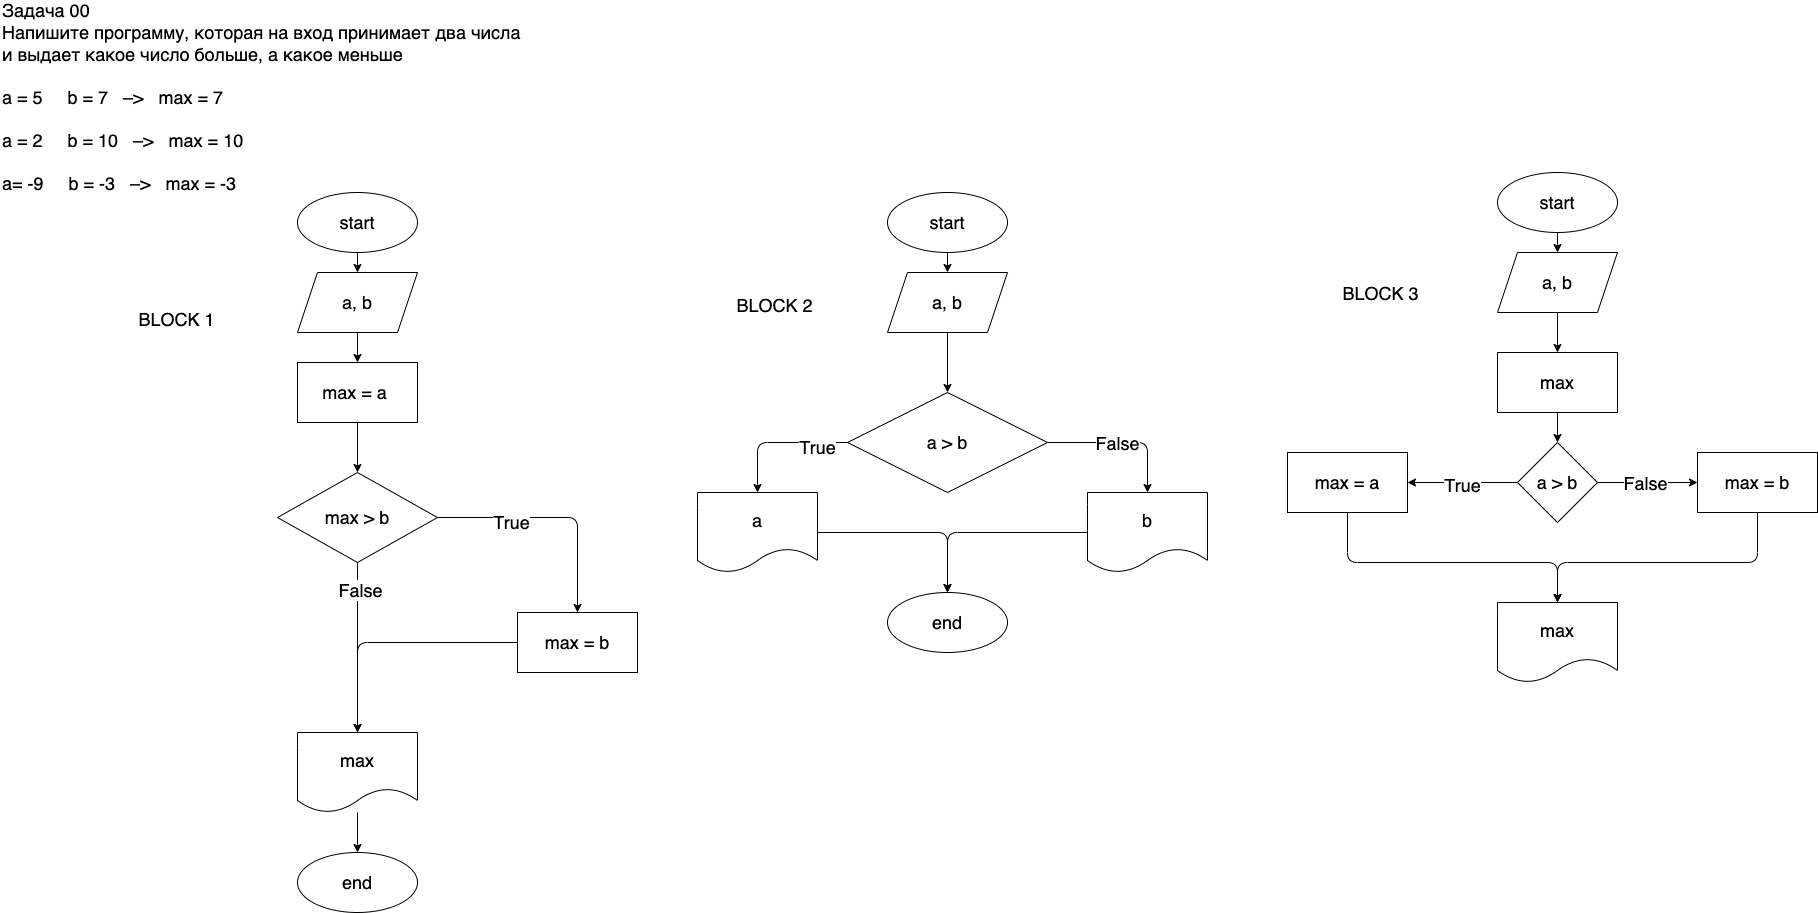

The diagram above was exported from draw.io. Its source (the exported page's mxGraphModel, read from the mxfile embedded in the PNG):
<mxGraphModel dx="2742" dy="664" grid="0" gridSize="10" guides="1" tooltips="1" connect="1" arrows="1" fold="1" page="0" pageScale="1" pageWidth="827" pageHeight="1169" math="0" shadow="0">
  <root>
    <mxCell id="0" />
    <mxCell id="1" parent="0" />
    <mxCell id="3" value="&lt;font style=&quot;font-size: 18px&quot;&gt;Задача 00&lt;br&gt;Напишите программу, которая на вход принимает два числа &lt;br&gt;и выдает какое число больше, а какое меньше&lt;br&gt;&lt;br&gt;а = 5&amp;nbsp; &amp;nbsp; &amp;nbsp;b = 7&amp;nbsp; &amp;nbsp;–&amp;gt;&amp;nbsp; &amp;nbsp;max = 7&lt;br&gt;&lt;br&gt;а = 2&amp;nbsp; &amp;nbsp; &amp;nbsp;b = 10&amp;nbsp; &amp;nbsp;–&amp;gt;&amp;nbsp; &amp;nbsp;max = 10&lt;br&gt;&lt;br&gt;а= -9&amp;nbsp; &amp;nbsp; &amp;nbsp;b = -3&amp;nbsp; &amp;nbsp;–&amp;gt;&amp;nbsp; &amp;nbsp;max = -3&lt;br&gt;&lt;/font&gt;" style="text;html=1;align=left;verticalAlign=middle;resizable=0;points=[];autosize=1;strokeColor=none;fillColor=none;" parent="1" vertex="1">
      <mxGeometry x="-827" y="50" width="530" height="150" as="geometry" />
    </mxCell>
    <mxCell id="6" value="" style="edgeStyle=none;html=1;fontSize=18;" parent="1" source="4" target="5" edge="1">
      <mxGeometry relative="1" as="geometry" />
    </mxCell>
    <mxCell id="4" value="start" style="ellipse;whiteSpace=wrap;html=1;fontSize=18;" parent="1" vertex="1">
      <mxGeometry x="-530" y="220" width="120" height="60" as="geometry" />
    </mxCell>
    <mxCell id="8" value="" style="edgeStyle=none;html=1;fontSize=18;" parent="1" source="5" target="7" edge="1">
      <mxGeometry relative="1" as="geometry" />
    </mxCell>
    <mxCell id="5" value="a, b" style="shape=parallelogram;perimeter=parallelogramPerimeter;whiteSpace=wrap;html=1;fixedSize=1;fontSize=18;" parent="1" vertex="1">
      <mxGeometry x="-530" y="300" width="120" height="60" as="geometry" />
    </mxCell>
    <mxCell id="10" value="" style="edgeStyle=none;html=1;fontSize=18;" parent="1" source="7" target="9" edge="1">
      <mxGeometry relative="1" as="geometry" />
    </mxCell>
    <mxCell id="7" value="max = a&amp;nbsp;" style="whiteSpace=wrap;html=1;fontSize=18;" parent="1" vertex="1">
      <mxGeometry x="-530" y="390" width="120" height="60" as="geometry" />
    </mxCell>
    <mxCell id="12" value="" style="edgeStyle=none;html=1;fontSize=18;" parent="1" source="9" target="11" edge="1">
      <mxGeometry relative="1" as="geometry">
        <Array as="points">
          <mxPoint x="-250" y="545" />
        </Array>
      </mxGeometry>
    </mxCell>
    <mxCell id="13" value="True" style="edgeLabel;html=1;align=center;verticalAlign=middle;resizable=0;points=[];fontSize=18;" parent="12" vertex="1" connectable="0">
      <mxGeometry x="-0.3762" y="-4" relative="1" as="geometry">
        <mxPoint as="offset" />
      </mxGeometry>
    </mxCell>
    <mxCell id="15" style="edgeStyle=none;html=1;entryX=0.5;entryY=0;entryDx=0;entryDy=0;fontSize=18;" parent="1" source="9" target="14" edge="1">
      <mxGeometry relative="1" as="geometry" />
    </mxCell>
    <mxCell id="17" value="False" style="edgeLabel;html=1;align=center;verticalAlign=middle;resizable=0;points=[];fontSize=18;" parent="15" vertex="1" connectable="0">
      <mxGeometry x="-0.6817" y="2" relative="1" as="geometry">
        <mxPoint as="offset" />
      </mxGeometry>
    </mxCell>
    <mxCell id="9" value="max &amp;gt; b" style="rhombus;whiteSpace=wrap;html=1;fontSize=18;" parent="1" vertex="1">
      <mxGeometry x="-550" y="500" width="160" height="90" as="geometry" />
    </mxCell>
    <mxCell id="16" style="edgeStyle=none;html=1;fontSize=18;" parent="1" source="11" edge="1">
      <mxGeometry relative="1" as="geometry">
        <mxPoint x="-470" y="760" as="targetPoint" />
        <Array as="points">
          <mxPoint x="-470" y="670" />
        </Array>
      </mxGeometry>
    </mxCell>
    <mxCell id="11" value="max = b" style="whiteSpace=wrap;html=1;fontSize=18;" parent="1" vertex="1">
      <mxGeometry x="-310" y="640" width="120" height="60" as="geometry" />
    </mxCell>
    <mxCell id="30" value="" style="edgeStyle=none;html=1;fontSize=18;" parent="1" source="14" target="29" edge="1">
      <mxGeometry relative="1" as="geometry" />
    </mxCell>
    <mxCell id="14" value="max" style="shape=document;whiteSpace=wrap;html=1;boundedLbl=1;fontSize=18;" parent="1" vertex="1">
      <mxGeometry x="-530" y="760" width="120" height="80" as="geometry" />
    </mxCell>
    <mxCell id="18" value="" style="edgeStyle=none;html=1;fontSize=18;" parent="1" source="19" target="20" edge="1">
      <mxGeometry relative="1" as="geometry" />
    </mxCell>
    <mxCell id="19" value="start" style="ellipse;whiteSpace=wrap;html=1;fontSize=18;" parent="1" vertex="1">
      <mxGeometry x="60" y="220" width="120" height="60" as="geometry" />
    </mxCell>
    <mxCell id="22" value="" style="edgeStyle=none;html=1;fontSize=18;" parent="1" source="20" target="21" edge="1">
      <mxGeometry relative="1" as="geometry" />
    </mxCell>
    <mxCell id="20" value="a, b" style="shape=parallelogram;perimeter=parallelogramPerimeter;whiteSpace=wrap;html=1;fixedSize=1;fontSize=18;" parent="1" vertex="1">
      <mxGeometry x="60" y="300" width="120" height="60" as="geometry" />
    </mxCell>
    <mxCell id="25" style="edgeStyle=none;html=1;entryX=0.5;entryY=0;entryDx=0;entryDy=0;fontSize=18;" parent="1" source="21" target="23" edge="1">
      <mxGeometry relative="1" as="geometry">
        <Array as="points">
          <mxPoint x="-70" y="470" />
        </Array>
      </mxGeometry>
    </mxCell>
    <mxCell id="27" value="True" style="edgeLabel;html=1;align=center;verticalAlign=middle;resizable=0;points=[];fontSize=18;" parent="25" vertex="1" connectable="0">
      <mxGeometry x="-0.5714" y="4" relative="1" as="geometry">
        <mxPoint as="offset" />
      </mxGeometry>
    </mxCell>
    <mxCell id="26" style="edgeStyle=none;html=1;entryX=0.5;entryY=0;entryDx=0;entryDy=0;fontSize=18;" parent="1" source="21" target="24" edge="1">
      <mxGeometry relative="1" as="geometry">
        <Array as="points">
          <mxPoint x="320" y="470" />
        </Array>
      </mxGeometry>
    </mxCell>
    <mxCell id="28" value="False" style="edgeLabel;html=1;align=center;verticalAlign=middle;resizable=0;points=[];fontSize=18;" parent="26" vertex="1" connectable="0">
      <mxGeometry x="-0.0889" relative="1" as="geometry">
        <mxPoint as="offset" />
      </mxGeometry>
    </mxCell>
    <mxCell id="21" value="a &amp;gt; b" style="rhombus;whiteSpace=wrap;html=1;fontSize=18;" parent="1" vertex="1">
      <mxGeometry x="20" y="420" width="200" height="100" as="geometry" />
    </mxCell>
    <mxCell id="32" style="edgeStyle=none;html=1;entryX=0.5;entryY=0;entryDx=0;entryDy=0;fontSize=18;" parent="1" source="23" target="31" edge="1">
      <mxGeometry relative="1" as="geometry">
        <Array as="points">
          <mxPoint x="120" y="560" />
        </Array>
      </mxGeometry>
    </mxCell>
    <mxCell id="23" value="a" style="shape=document;whiteSpace=wrap;html=1;boundedLbl=1;fontSize=18;" parent="1" vertex="1">
      <mxGeometry x="-130" y="520" width="120" height="80" as="geometry" />
    </mxCell>
    <mxCell id="35" style="edgeStyle=none;html=1;fontSize=18;" parent="1" source="24" edge="1">
      <mxGeometry relative="1" as="geometry">
        <mxPoint x="120" y="620" as="targetPoint" />
        <Array as="points">
          <mxPoint x="120" y="560" />
        </Array>
      </mxGeometry>
    </mxCell>
    <mxCell id="24" value="b" style="shape=document;whiteSpace=wrap;html=1;boundedLbl=1;fontSize=18;" parent="1" vertex="1">
      <mxGeometry x="260" y="520" width="120" height="80" as="geometry" />
    </mxCell>
    <mxCell id="29" value="end" style="ellipse;whiteSpace=wrap;html=1;fontSize=18;" parent="1" vertex="1">
      <mxGeometry x="-530" y="880" width="120" height="60" as="geometry" />
    </mxCell>
    <mxCell id="31" value="end" style="ellipse;whiteSpace=wrap;html=1;fontSize=18;" parent="1" vertex="1">
      <mxGeometry x="60" y="620" width="120" height="60" as="geometry" />
    </mxCell>
    <mxCell id="50" value="" style="edgeStyle=none;html=1;fontSize=18;" parent="1" source="51" target="52" edge="1">
      <mxGeometry relative="1" as="geometry" />
    </mxCell>
    <mxCell id="51" value="start" style="ellipse;whiteSpace=wrap;html=1;fontSize=18;" parent="1" vertex="1">
      <mxGeometry x="670" y="200" width="120" height="60" as="geometry" />
    </mxCell>
    <mxCell id="54" value="" style="edgeStyle=none;html=1;fontSize=18;" parent="1" source="52" target="53" edge="1">
      <mxGeometry relative="1" as="geometry" />
    </mxCell>
    <mxCell id="52" value="a, b" style="shape=parallelogram;perimeter=parallelogramPerimeter;whiteSpace=wrap;html=1;fixedSize=1;fontSize=18;" parent="1" vertex="1">
      <mxGeometry x="670" y="280" width="120" height="60" as="geometry" />
    </mxCell>
    <mxCell id="56" value="" style="edgeStyle=none;html=1;fontSize=18;" parent="1" source="53" target="55" edge="1">
      <mxGeometry relative="1" as="geometry" />
    </mxCell>
    <mxCell id="53" value="max" style="whiteSpace=wrap;html=1;fontSize=18;" parent="1" vertex="1">
      <mxGeometry x="670" y="380" width="120" height="60" as="geometry" />
    </mxCell>
    <mxCell id="58" value="" style="edgeStyle=none;html=1;fontSize=18;" parent="1" source="55" target="57" edge="1">
      <mxGeometry relative="1" as="geometry" />
    </mxCell>
    <mxCell id="59" value="True" style="edgeLabel;html=1;align=center;verticalAlign=middle;resizable=0;points=[];fontSize=18;" parent="58" vertex="1" connectable="0">
      <mxGeometry x="0.028" y="2" relative="1" as="geometry">
        <mxPoint as="offset" />
      </mxGeometry>
    </mxCell>
    <mxCell id="61" value="" style="edgeStyle=none;html=1;fontSize=18;" parent="1" source="55" target="60" edge="1">
      <mxGeometry relative="1" as="geometry" />
    </mxCell>
    <mxCell id="62" value="False" style="edgeLabel;html=1;align=center;verticalAlign=middle;resizable=0;points=[];fontSize=18;" parent="61" vertex="1" connectable="0">
      <mxGeometry x="-0.0692" relative="1" as="geometry">
        <mxPoint as="offset" />
      </mxGeometry>
    </mxCell>
    <mxCell id="55" value="a &amp;gt; b" style="rhombus;whiteSpace=wrap;html=1;fontSize=18;" parent="1" vertex="1">
      <mxGeometry x="690" y="470" width="80" height="80" as="geometry" />
    </mxCell>
    <mxCell id="65" style="edgeStyle=none;html=1;entryX=0.5;entryY=0;entryDx=0;entryDy=0;fontSize=18;exitX=0.5;exitY=1;exitDx=0;exitDy=0;" parent="1" source="57" target="63" edge="1">
      <mxGeometry relative="1" as="geometry">
        <Array as="points">
          <mxPoint x="520" y="590" />
          <mxPoint x="730" y="590" />
        </Array>
      </mxGeometry>
    </mxCell>
    <mxCell id="57" value="max = a" style="whiteSpace=wrap;html=1;fontSize=18;" parent="1" vertex="1">
      <mxGeometry x="460" y="480" width="120" height="60" as="geometry" />
    </mxCell>
    <mxCell id="64" style="edgeStyle=none;html=1;entryX=0.5;entryY=0;entryDx=0;entryDy=0;fontSize=18;exitX=0.5;exitY=1;exitDx=0;exitDy=0;" parent="1" source="60" target="63" edge="1">
      <mxGeometry relative="1" as="geometry">
        <Array as="points">
          <mxPoint x="930" y="590" />
          <mxPoint x="730" y="590" />
        </Array>
      </mxGeometry>
    </mxCell>
    <mxCell id="60" value="max = b" style="whiteSpace=wrap;html=1;fontSize=18;" parent="1" vertex="1">
      <mxGeometry x="870" y="480" width="120" height="60" as="geometry" />
    </mxCell>
    <mxCell id="63" value="max" style="shape=document;whiteSpace=wrap;html=1;boundedLbl=1;fontSize=18;" parent="1" vertex="1">
      <mxGeometry x="670" y="630" width="120" height="80" as="geometry" />
    </mxCell>
    <mxCell id="66" value="BLOCK 1" style="text;html=1;align=center;verticalAlign=middle;resizable=0;points=[];autosize=1;strokeColor=none;fillColor=none;fontSize=18;" parent="1" vertex="1">
      <mxGeometry x="-694" y="334" width="86" height="26" as="geometry" />
    </mxCell>
    <mxCell id="67" value="BLOCK 2" style="text;html=1;align=center;verticalAlign=middle;resizable=0;points=[];autosize=1;strokeColor=none;fillColor=none;fontSize=18;" parent="1" vertex="1">
      <mxGeometry x="-96" y="320" width="86" height="26" as="geometry" />
    </mxCell>
    <mxCell id="68" value="BLOCK 3" style="text;html=1;align=center;verticalAlign=middle;resizable=0;points=[];autosize=1;strokeColor=none;fillColor=none;fontSize=18;" parent="1" vertex="1">
      <mxGeometry x="510" y="308" width="86" height="26" as="geometry" />
    </mxCell>
  </root>
</mxGraphModel>